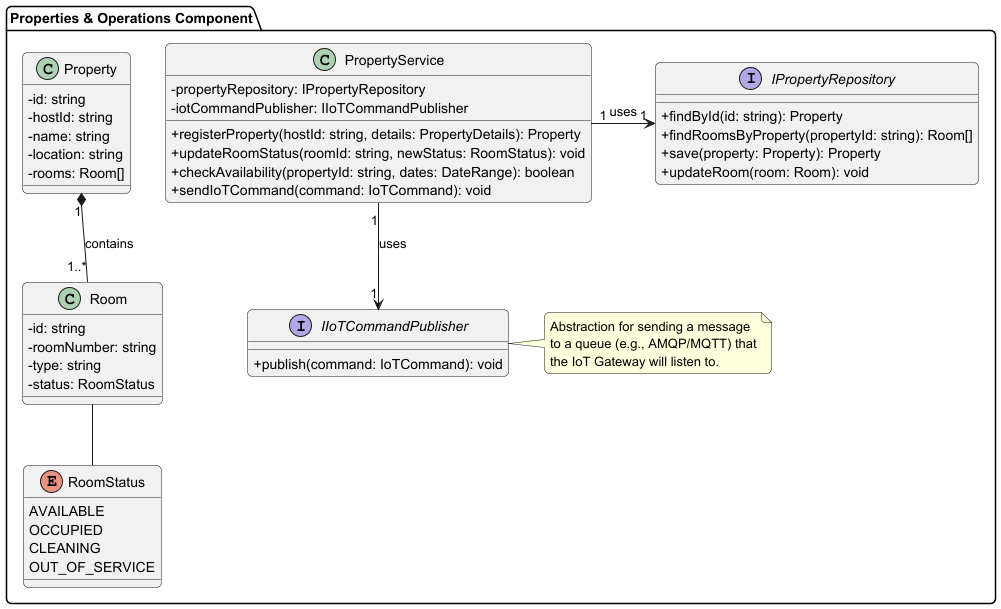

The diagram above was rendered by PlantUML. Its source (embedded in the PNG):
@startuml PropertyComponentClassDiagram
' Style
skinparam classAttributeIconSize 0
skinparam roundcorner 10

package "Properties & Operations Component" {

    class PropertyService {
        - propertyRepository: IPropertyRepository
        - iotCommandPublisher: IIoTCommandPublisher
        + registerProperty(hostId: string, details: PropertyDetails): Property
        + updateRoomStatus(roomId: string, newStatus: RoomStatus): void
        + checkAvailability(propertyId: string, dates: DateRange): boolean
        + sendIoTCommand(command: IoTCommand): void
    }

    interface IPropertyRepository {
        + findById(id: string): Property
        + findRoomsByProperty(propertyId: string): Room[]
        + save(property: Property): Property
        + updateRoom(room: Room): void
    }

    ' --- Domain Entities ---
    class Property {
        - id: string
        - hostId: string
        - name: string
        - location: string
        - rooms: Room[]
    }

    class Room {
        - id: string
        - roomNumber: string
        - type: string
        - status: RoomStatus
    }

    enum RoomStatus {
        AVAILABLE
        OCCUPIED
        CLEANING
        OUT_OF_SERVICE
    }

    ' --- Interface for communicating with the IoT Gateway ---
    interface IIoTCommandPublisher {
        + publish(command: IoTCommand): void
    }

    note right of IIoTCommandPublisher
      Abstraction for sending a message
      to a queue (e.g., AMQP/MQTT) that
      the IoT Gateway will listen to.
    end note

    ' --- Relationships ---
    PropertyService "1" -> "1" IPropertyRepository : uses
    PropertyService "1" --> "1" IIoTCommandPublisher : uses
    Property "1" *-- "1..*" Room : contains
    Room -- RoomStatus
}
@enduml